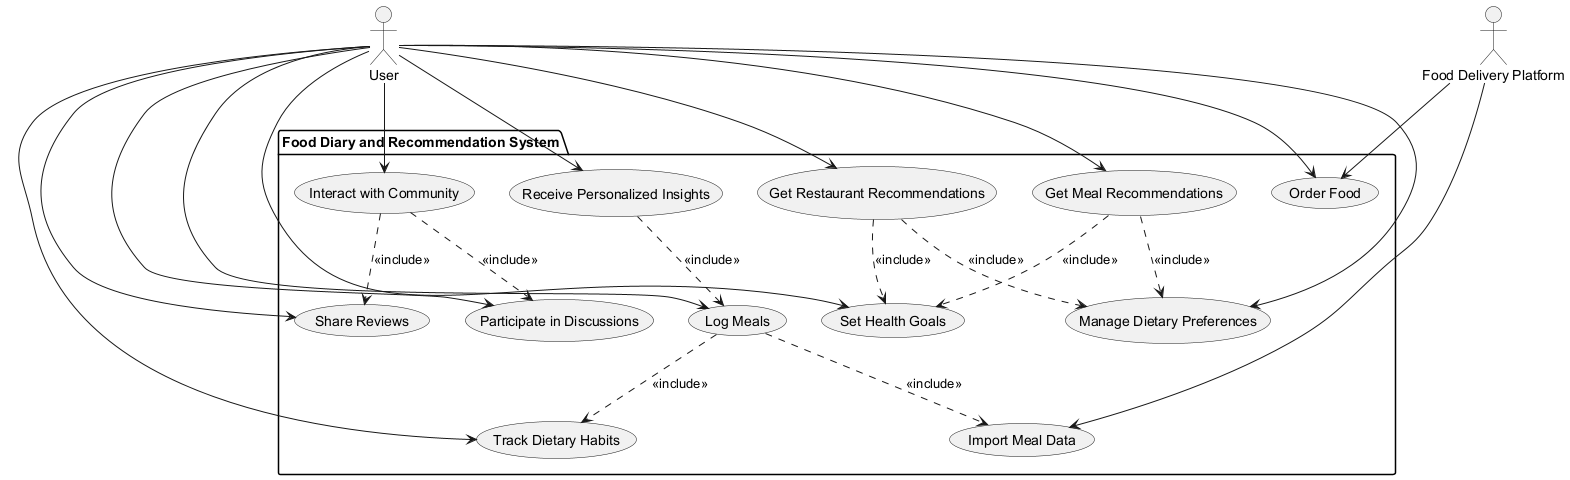

The diagram above was rendered by PlantUML. Its source (embedded in the PNG):
@startuml
' Define all actors first
actor "User" as User
actor "Food Delivery Platform" as FoodDeliveryPlatform

' Define system boundary using package
package "Food Diary and Recommendation System" {
  usecase "Log Meals" as UC_LogMeals
  usecase "Track Dietary Habits" as UC_TrackHabits
  usecase "Receive Personalized Insights" as UC_Insights
  usecase "Import Meal Data" as UC_ImportMealData
  usecase "Get Meal Recommendations" as UC_MealRecs
  usecase "Get Restaurant Recommendations" as UC_RestaurantRecs
  usecase "Manage Dietary Preferences" as UC_DietaryPrefs
  usecase "Set Health Goals" as UC_HealthGoals
  usecase "Share Reviews" as UC_ShareReviews
  usecase "Interact with Community" as UC_Community
  usecase "Participate in Discussions" as UC_Discussions
  usecase "Order Food" as UC_OrderFood
}

' Define relationships
User --> UC_LogMeals
User --> UC_TrackHabits
User --> UC_Insights
User --> UC_MealRecs
User --> UC_RestaurantRecs
User --> UC_DietaryPrefs
User --> UC_HealthGoals
User --> UC_ShareReviews
User --> UC_Community
User --> UC_Discussions
User --> UC_OrderFood

FoodDeliveryPlatform --> UC_ImportMealData
FoodDeliveryPlatform --> UC_OrderFood

' Add include relationships where appropriate
UC_LogMeals ..> UC_TrackHabits : <<include>>
UC_LogMeals ..> UC_ImportMealData : <<include>>
UC_Insights ..> UC_LogMeals : <<include>>
UC_MealRecs ..> UC_DietaryPrefs : <<include>>
UC_MealRecs ..> UC_HealthGoals : <<include>>
UC_RestaurantRecs ..> UC_DietaryPrefs : <<include>>
UC_RestaurantRecs ..> UC_HealthGoals : <<include>>
UC_Community ..> UC_ShareReviews : <<include>>
UC_Community ..> UC_Discussions : <<include>>

' Add notes for non-functional requirements if any (none given)
@enduml